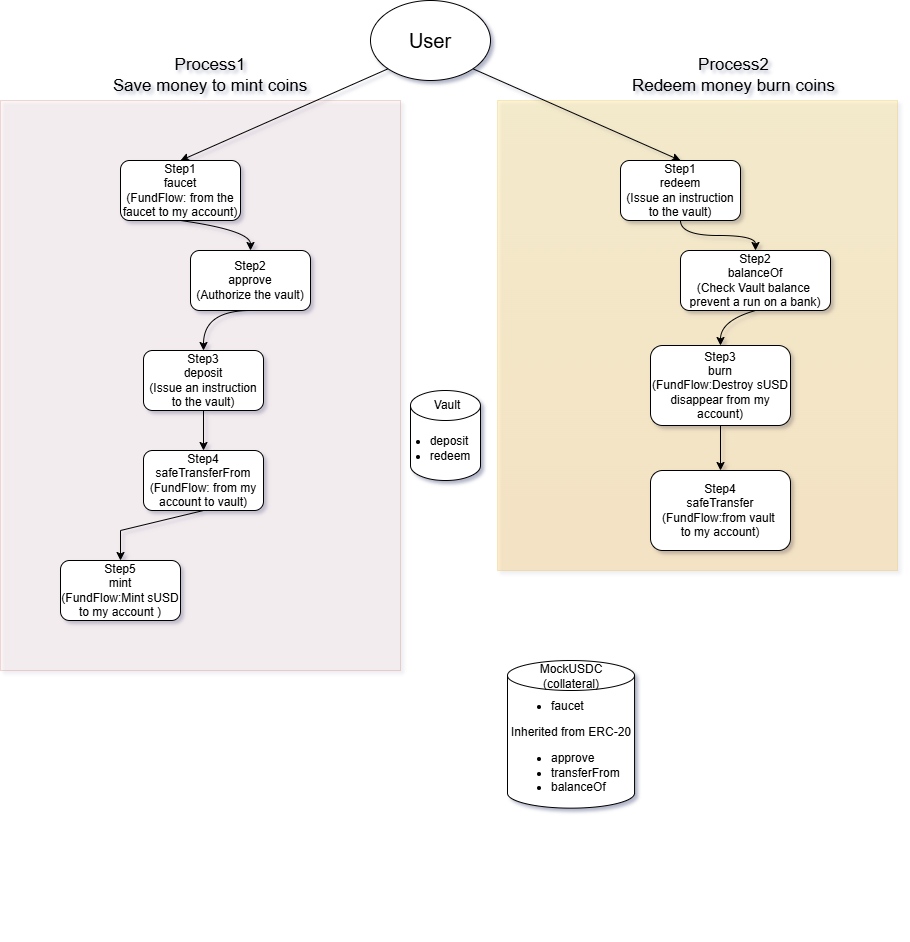

The diagram above was exported from draw.io. Its source (the exported page's mxGraphModel, read from the mxfile embedded in the PNG):
<mxGraphModel dx="1926" dy="710" grid="1" gridSize="10" guides="1" tooltips="1" connect="1" arrows="1" fold="1" page="1" pageScale="1" pageWidth="827" pageHeight="1169" math="0" shadow="1">
  <root>
    <mxCell id="0" />
    <mxCell id="1" parent="0" />
    <mxCell id="Mq3GnDM-6ESVxaBQQsG1-26" parent="1" style="rounded=0;whiteSpace=wrap;html=1;opacity=20;labelBackgroundColor=none;fillColor=#ffcd28;strokeColor=#d79b00;gradientColor=#ffa500;" value="" vertex="1">
      <mxGeometry height="470" width="400" x="427" y="160" as="geometry" />
    </mxCell>
    <mxCell id="Mq3GnDM-6ESVxaBQQsG1-17" parent="1" style="rounded=0;whiteSpace=wrap;html=1;opacity=20;labelBackgroundColor=none;fillColor=#fad9d5;strokeColor=#ae4132;" value="" vertex="1">
      <mxGeometry height="570" width="400" x="-70" y="160" as="geometry" />
    </mxCell>
    <mxCell id="rYqhI-Wx7RsCxTZwwWg7-1" parent="1" style="ellipse;whiteSpace=wrap;html=1;shapeInside=1;labelBackgroundColor=none;" value="&lt;font style=&quot;font-size: 20px;&quot;&gt;User&lt;/font&gt;" vertex="1">
      <mxGeometry height="80" width="120" x="300" y="60" as="geometry" />
    </mxCell>
    <mxCell id="Mq3GnDM-6ESVxaBQQsG1-1" parent="1" style="rounded=1;whiteSpace=wrap;html=1;roundedPerimeter=1;labelBackgroundColor=none;" value="Step1&lt;div&gt;faucet&lt;/div&gt;&lt;div&gt;(FundFlow: from the faucet to my account)&lt;/div&gt;" vertex="1">
      <mxGeometry height="60" width="120" x="50" y="220" as="geometry" />
    </mxCell>
    <mxCell id="Mq3GnDM-6ESVxaBQQsG1-2" parent="1" style="rounded=1;whiteSpace=wrap;html=1;roundedPerimeter=1;labelBackgroundColor=none;" value="Step1&lt;div&gt;redeem&lt;/div&gt;&lt;div&gt;(&lt;span style=&quot;background-color: transparent; color: light-dark(rgb(0, 0, 0), rgb(255, 255, 255));&quot;&gt;Issue an instruction to the vault&lt;/span&gt;&lt;span style=&quot;background-color: transparent; color: light-dark(rgb(0, 0, 0), rgb(255, 255, 255));&quot;&gt;)&lt;/span&gt;&lt;/div&gt;" vertex="1">
      <mxGeometry height="60" width="120" x="550" y="220" as="geometry" />
    </mxCell>
    <mxCell id="Mq3GnDM-6ESVxaBQQsG1-3" edge="1" parent="1" source="rYqhI-Wx7RsCxTZwwWg7-1" style="endArrow=classic;html=1;rounded=0;exitX=0;exitY=1;exitDx=0;exitDy=0;entryX=0.5;entryY=0;entryDx=0;entryDy=0;labelBackgroundColor=none;fontColor=default;" target="Mq3GnDM-6ESVxaBQQsG1-1" value="">
      <mxGeometry height="50" relative="1" width="50" as="geometry">
        <mxPoint x="290" y="270" as="sourcePoint" />
        <mxPoint x="340" y="220" as="targetPoint" />
      </mxGeometry>
    </mxCell>
    <mxCell id="Mq3GnDM-6ESVxaBQQsG1-4" parent="1" style="text;html=1;whiteSpace=wrap;strokeColor=none;fillColor=none;align=center;verticalAlign=middle;rounded=0;labelBackgroundColor=none;fontSize=17;" value="Process1&lt;div&gt;Save money to mint coins&lt;/div&gt;" vertex="1">
      <mxGeometry height="30" width="220" x="30" y="120" as="geometry" />
    </mxCell>
    <mxCell id="Mq3GnDM-6ESVxaBQQsG1-6" parent="1" style="rounded=1;whiteSpace=wrap;html=1;roundedPerimeter=1;labelBackgroundColor=none;" value="Step2&lt;div&gt;approve&lt;/div&gt;&lt;div&gt;(Authorize the vault)&lt;/div&gt;" vertex="1">
      <mxGeometry height="60" width="120" x="120" y="310" as="geometry" />
    </mxCell>
    <mxCell id="Mq3GnDM-6ESVxaBQQsG1-7" parent="1" style="rounded=1;whiteSpace=wrap;html=1;roundedPerimeter=1;labelBackgroundColor=none;" value="Step3&lt;div&gt;deposit&lt;/div&gt;&lt;div&gt;&lt;span style=&quot;background-color: transparent; color: light-dark(rgb(0, 0, 0), rgb(255, 255, 255));&quot;&gt;(&lt;/span&gt;&lt;span style=&quot;background-color: transparent;&quot;&gt;Issue an instruction to the vault&lt;/span&gt;&lt;span style=&quot;background-color: transparent; color: light-dark(rgb(0, 0, 0), rgb(255, 255, 255));&quot;&gt;)&lt;/span&gt;&lt;/div&gt;" vertex="1">
      <mxGeometry height="60" width="120" x="73" y="410" as="geometry" />
    </mxCell>
    <mxCell id="Mq3GnDM-6ESVxaBQQsG1-8" parent="1" style="rounded=1;whiteSpace=wrap;html=1;roundedPerimeter=1;labelBackgroundColor=none;" value="Step4&lt;div&gt;safeTransferFrom&lt;/div&gt;&lt;div&gt;(FundFlow: from my account&amp;nbsp;to vault)&lt;/div&gt;" vertex="1">
      <mxGeometry height="60" width="120" x="73" y="510" as="geometry" />
    </mxCell>
    <mxCell id="Mq3GnDM-6ESVxaBQQsG1-9" parent="1" style="rounded=1;whiteSpace=wrap;html=1;roundedPerimeter=1;labelBackgroundColor=none;" value="Step5&lt;div&gt;mint&lt;/div&gt;&lt;div&gt;(FundFlow:Mint sUSD to my account )&lt;/div&gt;" vertex="1">
      <mxGeometry height="60" width="120" x="-10" y="620" as="geometry" />
    </mxCell>
    <mxCell id="Mq3GnDM-6ESVxaBQQsG1-12" edge="1" parent="1" source="Mq3GnDM-6ESVxaBQQsG1-1" style="curved=1;curveGeometry=1;endArrow=classic;html=1;rounded=0;exitX=0.5;exitY=1;exitDx=0;exitDy=0;entryX=0.5;entryY=0;entryDx=0;entryDy=0;labelBackgroundColor=none;fontColor=default;" target="Mq3GnDM-6ESVxaBQQsG1-6" value="">
      <mxGeometry height="50" relative="1" width="50" as="geometry">
        <Array as="points">
          <mxPoint x="180" y="290" />
        </Array>
        <mxPoint x="290" y="480" as="sourcePoint" />
        <mxPoint x="340" y="430" as="targetPoint" />
      </mxGeometry>
    </mxCell>
    <mxCell id="Mq3GnDM-6ESVxaBQQsG1-13" edge="1" parent="1" style="curved=1;curveGeometry=1;endArrow=classic;html=1;rounded=0;exitX=0.5;exitY=1;exitDx=0;exitDy=0;entryX=0.5;entryY=0;entryDx=0;entryDy=0;labelBackgroundColor=none;fontColor=default;" target="Mq3GnDM-6ESVxaBQQsG1-7" value="">
      <mxGeometry height="50" relative="1" width="50" as="geometry">
        <Array as="points">
          <mxPoint x="133" y="370" />
        </Array>
        <mxPoint x="180" y="370" as="sourcePoint" />
        <mxPoint x="250" y="400" as="targetPoint" />
      </mxGeometry>
    </mxCell>
    <mxCell id="Mq3GnDM-6ESVxaBQQsG1-15" edge="1" parent="1" source="Mq3GnDM-6ESVxaBQQsG1-7" style="endArrow=classic;html=1;rounded=0;exitX=0.5;exitY=1;exitDx=0;exitDy=0;entryX=0.5;entryY=0;entryDx=0;entryDy=0;labelBackgroundColor=none;fontColor=default;" target="Mq3GnDM-6ESVxaBQQsG1-8" value="">
      <mxGeometry height="50" relative="1" width="50" as="geometry">
        <mxPoint x="290" y="390" as="sourcePoint" />
        <mxPoint x="340" y="340" as="targetPoint" />
      </mxGeometry>
    </mxCell>
    <mxCell id="Mq3GnDM-6ESVxaBQQsG1-16" edge="1" parent="1" source="Mq3GnDM-6ESVxaBQQsG1-8" style="endArrow=classic;html=1;rounded=0;exitX=0.5;exitY=1;exitDx=0;exitDy=0;entryX=0.5;entryY=0;entryDx=0;entryDy=0;labelBackgroundColor=none;fontColor=default;" target="Mq3GnDM-6ESVxaBQQsG1-9" value="">
      <mxGeometry height="50" relative="1" width="50" as="geometry">
        <Array as="points">
          <mxPoint x="50" y="590" />
        </Array>
        <mxPoint x="290" y="560" as="sourcePoint" />
        <mxPoint x="340" y="510" as="targetPoint" />
      </mxGeometry>
    </mxCell>
    <mxCell id="Mq3GnDM-6ESVxaBQQsG1-18" parent="1" style="rounded=1;whiteSpace=wrap;html=1;roundedPerimeter=1;labelBackgroundColor=none;" value="Step2&lt;div&gt;balanceOf&lt;/div&gt;&lt;div&gt;(Check Vault balance&amp;nbsp; prevent&amp;nbsp;&lt;span style=&quot;white-space: pre;&quot;&gt;a run on a bank&lt;/span&gt;)&lt;/div&gt;" vertex="1">
      <mxGeometry height="60" width="150" x="610" y="310" as="geometry" />
    </mxCell>
    <mxCell id="Mq3GnDM-6ESVxaBQQsG1-19" parent="1" style="rounded=1;whiteSpace=wrap;html=1;roundedPerimeter=1;labelBackgroundColor=none;" value="Step3&lt;div&gt;burn&lt;/div&gt;&lt;div&gt;&lt;span style=&quot;background-color: transparent; color: light-dark(rgb(0, 0, 0), rgb(255, 255, 255));&quot;&gt;(&lt;/span&gt;&lt;span style=&quot;background-color: transparent; color: light-dark(rgb(0, 0, 0), rgb(255, 255, 255));&quot;&gt;FundFlow:&lt;/span&gt;&lt;span style=&quot;background-color: transparent; color: light-dark(rgb(0, 0, 0), rgb(255, 255, 255));&quot;&gt;Destroy sUSD disappear from my account&lt;/span&gt;&lt;font style=&quot;background-color: transparent;&quot;&gt;)&lt;/font&gt;&lt;/div&gt;" vertex="1">
      <mxGeometry height="80" width="140" x="580" y="405" as="geometry" />
    </mxCell>
    <mxCell id="Mq3GnDM-6ESVxaBQQsG1-20" parent="1" style="rounded=1;whiteSpace=wrap;html=1;roundedPerimeter=1;labelBackgroundColor=none;" value="Step4&lt;div&gt;safeTransfer&lt;/div&gt;&lt;div&gt;(FundFlow:from&amp;nbsp;&lt;span style=&quot;background-color: transparent; color: light-dark(rgb(0, 0, 0), rgb(255, 255, 255));&quot;&gt;vault&amp;nbsp;&lt;/span&gt;&lt;/div&gt;&lt;div&gt;&lt;span style=&quot;background-color: transparent; color: light-dark(rgb(0, 0, 0), rgb(255, 255, 255));&quot;&gt;to&amp;nbsp;&lt;/span&gt;&lt;span style=&quot;background-color: transparent; color: light-dark(rgb(0, 0, 0), rgb(255, 255, 255));&quot;&gt;my account)&lt;/span&gt;&lt;/div&gt;" vertex="1">
      <mxGeometry height="80" width="140" x="580" y="530" as="geometry" />
    </mxCell>
    <mxCell id="Mq3GnDM-6ESVxaBQQsG1-21" edge="1" parent="1" source="rYqhI-Wx7RsCxTZwwWg7-1" style="endArrow=classic;html=1;rounded=0;entryX=0.5;entryY=0;entryDx=0;entryDy=0;exitX=1;exitY=1;exitDx=0;exitDy=0;labelBackgroundColor=none;fontColor=default;" target="Mq3GnDM-6ESVxaBQQsG1-2" value="">
      <mxGeometry height="50" relative="1" width="50" as="geometry">
        <mxPoint x="400" y="140" as="sourcePoint" />
        <mxPoint x="360" y="360" as="targetPoint" />
      </mxGeometry>
    </mxCell>
    <mxCell id="Mq3GnDM-6ESVxaBQQsG1-23" edge="1" parent="1" source="Mq3GnDM-6ESVxaBQQsG1-2" style="endArrow=classic;html=1;rounded=1;exitX=0.5;exitY=1;exitDx=0;exitDy=0;entryX=0.5;entryY=0;entryDx=0;entryDy=0;curved=1;edgeStyle=orthogonalEdgeStyle;curveGeometry=1;labelBackgroundColor=none;fontColor=default;" target="Mq3GnDM-6ESVxaBQQsG1-18" value="">
      <mxGeometry height="50" relative="1" width="50" as="geometry">
        <mxPoint x="310" y="410" as="sourcePoint" />
        <mxPoint x="360" y="360" as="targetPoint" />
      </mxGeometry>
    </mxCell>
    <mxCell id="Mq3GnDM-6ESVxaBQQsG1-24" edge="1" parent="1" source="Mq3GnDM-6ESVxaBQQsG1-18" style="endArrow=classic;html=1;rounded=0;exitX=0.5;exitY=1;exitDx=0;exitDy=0;entryX=0.5;entryY=0;entryDx=0;entryDy=0;curved=1;curveGeometry=1;labelBackgroundColor=none;fontColor=default;" target="Mq3GnDM-6ESVxaBQQsG1-19" value="">
      <mxGeometry height="50" relative="1" width="50" x="0.0084" as="geometry">
        <Array as="points">
          <mxPoint x="650" y="380" />
        </Array>
        <mxPoint x="310" y="410" as="sourcePoint" />
        <mxPoint x="360" y="360" as="targetPoint" />
      </mxGeometry>
    </mxCell>
    <mxCell id="Mq3GnDM-6ESVxaBQQsG1-25" edge="1" parent="1" source="Mq3GnDM-6ESVxaBQQsG1-19" style="endArrow=classic;html=1;rounded=0;exitX=0.5;exitY=1;exitDx=0;exitDy=0;entryX=0.5;entryY=0;entryDx=0;entryDy=0;labelBackgroundColor=none;fontColor=default;" target="Mq3GnDM-6ESVxaBQQsG1-20" value="">
      <mxGeometry height="50" relative="1" width="50" as="geometry">
        <mxPoint x="310" y="410" as="sourcePoint" />
        <mxPoint x="360" y="360" as="targetPoint" />
      </mxGeometry>
    </mxCell>
    <mxCell id="Mq3GnDM-6ESVxaBQQsG1-27" parent="1" style="text;html=1;whiteSpace=wrap;strokeColor=none;fillColor=none;align=center;verticalAlign=middle;rounded=0;labelBackgroundColor=none;fontSize=17;" value="Process2&lt;div&gt;Redeem money burn coins&lt;/div&gt;" vertex="1">
      <mxGeometry height="30" width="233" x="547" y="120" as="geometry" />
    </mxCell>
    <mxCell id="Mq3GnDM-6ESVxaBQQsG1-34" connectable="0" parent="1" style="group;movable=1;resizable=1;rotatable=1;deletable=1;editable=1;locked=0;connectable=1;" value="" vertex="1">
      <mxGeometry height="90" width="80" x="330" y="450" as="geometry" />
    </mxCell>
    <mxCell id="Mq3GnDM-6ESVxaBQQsG1-28" parent="Mq3GnDM-6ESVxaBQQsG1-34" style="shape=cylinder3;whiteSpace=wrap;html=1;boundedLbl=1;backgroundOutline=1;size=15;labelBackgroundColor=none;align=left;" value="" vertex="1">
      <mxGeometry height="90" width="70" x="10" as="geometry" />
    </mxCell>
    <mxCell id="Mq3GnDM-6ESVxaBQQsG1-29" parent="Mq3GnDM-6ESVxaBQQsG1-34" style="text;html=1;whiteSpace=wrap;strokeColor=none;fillColor=none;align=center;verticalAlign=middle;rounded=0;" value="Vault" vertex="1">
      <mxGeometry height="30" width="60" x="17" as="geometry" />
    </mxCell>
    <mxCell id="Mq3GnDM-6ESVxaBQQsG1-30" parent="Mq3GnDM-6ESVxaBQQsG1-34" style="text;html=1;whiteSpace=wrap;strokeColor=none;fillColor=none;align=center;verticalAlign=middle;rounded=0;" value="&lt;ul style=&quot;text-align: left;&quot;&gt;&lt;li&gt;deposit&lt;/li&gt;&lt;li&gt;redeem&lt;/li&gt;&lt;/ul&gt;" vertex="1">
      <mxGeometry height="30" width="60" y="43" as="geometry" />
    </mxCell>
    <mxCell id="5a1jNb-BvXVb8UKUozUj-1" connectable="0" parent="1" style="group;movable=1;resizable=1;rotatable=1;deletable=1;editable=1;locked=0;connectable=1;" value="" vertex="1">
      <mxGeometry height="260" width="360" x="410" y="730" as="geometry" />
    </mxCell>
    <mxCell id="5a1jNb-BvXVb8UKUozUj-2" parent="5a1jNb-BvXVb8UKUozUj-1" style="shape=cylinder3;whiteSpace=wrap;html=1;boundedLbl=1;backgroundOutline=1;size=15;labelBackgroundColor=none;align=left;" value="" vertex="1">
      <mxGeometry height="147.65" width="127.05882352941174" x="26.999999999999993" y="-10" as="geometry" />
    </mxCell>
    <mxCell id="5a1jNb-BvXVb8UKUozUj-3" parent="5a1jNb-BvXVb8UKUozUj-1" style="text;html=1;whiteSpace=wrap;strokeColor=none;fillColor=none;align=center;verticalAlign=middle;rounded=0;" value="MockUSDC&lt;div&gt;(collateral)&lt;/div&gt;" vertex="1">
      <mxGeometry height="45.882352941176464" width="107.99999999999999" x="36.52941176470587" y="-17" as="geometry" />
    </mxCell>
    <mxCell id="5a1jNb-BvXVb8UKUozUj-4" parent="5a1jNb-BvXVb8UKUozUj-1" style="text;html=1;whiteSpace=wrap;strokeColor=none;fillColor=none;align=center;verticalAlign=middle;rounded=0;" value="&lt;div&gt;&lt;ul style=&quot;text-align: left;&quot;&gt;&lt;li&gt;faucet&lt;/li&gt;&lt;/ul&gt;Inherited from ERC-20&lt;div&gt;&lt;ul&gt;&lt;li style=&quot;text-align: left;&quot;&gt;approve&lt;/li&gt;&lt;li style=&quot;text-align: left;&quot;&gt;transferFrom&lt;/li&gt;&lt;li style=&quot;text-align: left;&quot;&gt;balanceOf&lt;/li&gt;&lt;/ul&gt;&lt;/div&gt;&lt;/div&gt;" vertex="1">
      <mxGeometry height="71.88479999999998" width="161.99999999999994" x="9.52941176470588" y="39.99959999999999" as="geometry" />
    </mxCell>
  </root>
</mxGraphModel>